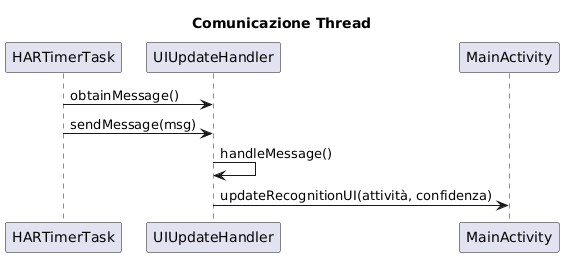

The diagram above was rendered by PlantUML. Its source (embedded in the PNG):
@startuml
title Comunicazione Thread 

participant HARTimerTask
participant UIUpdateHandler
participant MainActivity

HARTimerTask -> UIUpdateHandler : obtainMessage()
HARTimerTask -> UIUpdateHandler : sendMessage(msg)

UIUpdateHandler -> UIUpdateHandler : handleMessage()

UIUpdateHandler -> MainActivity : updateRecognitionUI(attività, confidenza)
@enduml